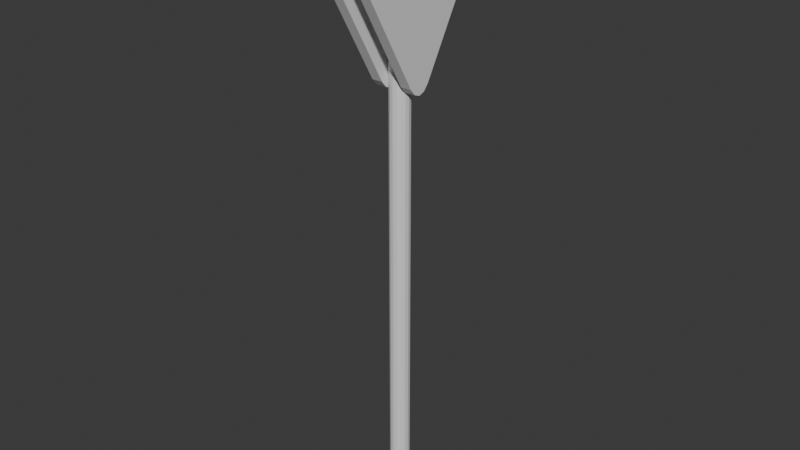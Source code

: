 # Source: sign.blend  (saved by Blender 4.2.66; exported with 4.5.12 LTS)
import bpy
from mathutils import Matrix  # noqa: F401  (used for matrix-valued properties, if any)

bpy.ops.wm.read_factory_settings(use_empty=True)
scene = bpy.context.scene
scene.name = 'Scene'

# ---- collections
col_collection = bpy.data.collections.new('Collection'); scene.collection.children.link(col_collection)

# ---- materials (node trees are filled in below, after node groups)
mat_sign = bpy.data.materials.new('Sign')
mat_sign.alpha_threshold = 0.0
mat_sign.roughness = 0.5
mat_sign.line_color = (0.0, 0.0, 0.0, 1.0)
mat_pole = bpy.data.materials.new('Pole')

# ---- material node trees
mat_sign.use_nodes = True; mat_sign.node_tree.nodes.clear()
_N = mat_sign.node_tree.nodes; _L = mat_sign.node_tree.links
n0 = _N.new('ShaderNodeOutputMaterial'); n0.name = 'Material Output'; n0.location = (300, 300)
n1 = _N.new('ShaderNodeBsdfPrincipled'); n1.name = 'Principled BSDF'; n1.location = (10, 300)
n1.inputs[3].default_value = 1.45
_L.new(n1.outputs[0], n0.inputs[0])
n0.is_active_output = True
mat_pole.use_nodes = True; mat_pole.node_tree.nodes.clear()
_N = mat_pole.node_tree.nodes; _L = mat_pole.node_tree.links
n0 = _N.new('ShaderNodeBsdfPrincipled'); n0.name = 'Principled BSDF'; n0.location = (10, 300)
n1 = _N.new('ShaderNodeOutputMaterial'); n1.name = 'Material Output'; n1.location = (300, 300)
_L.new(n0.outputs[0], n1.inputs[0])
n1.is_active_output = True

# ---- world
world_world = bpy.data.worlds.new('World'); scene.world = world_world
world_world.use_nodes = True; world_world.node_tree.nodes.clear()
_N = world_world.node_tree.nodes; _L = world_world.node_tree.links
n0 = _N.new('ShaderNodeOutputWorld'); n0.name = 'World Output'; n0.location = (300, 300)
n1 = _N.new('ShaderNodeBackground'); n1.name = 'Background'; n1.location = (10, 300)
n1.inputs[0].default_value = (0.05088, 0.05088, 0.05088, 1.0)
_L.new(n1.outputs[0], n0.inputs[0])
n0.is_active_output = True
world_world.color = (0.05088, 0.05088, 0.05088)
world_world.sun_shadow_jitter_overblur = 0.0

# ---- meshes
me_cube_002 = bpy.data.meshes.new('Cube.002')
me_cube_002.from_pydata([(-0.08526, 0.2452, -1.638), (-0.08526, -0.2442, -1.638), (-0.08526, 0.1328, -1.77), (-0.08526, 0.0002797, -1.816), (-0.08526, -0.1321, -1.769), (-0.08526, -1.964, 1.38), (-0.08526, -1.714, 1.807), (-0.08526, -2.02, 1.544), (-0.08526, -1.992, 1.683), (-0.08526, -1.885, 1.775), (-0.08526, 1.714, 1.791), (-0.08526, 1.963, 1.361), (-0.08526, 1.885, 1.758), (-0.08526, 1.992, 1.664), (-0.08526, 2.019, 1.525), (0.08526, -0.2442, -1.638), (0.08526, 0.2452, -1.638), (0.08526, -0.1321, -1.769), (0.08526, 0.0002796, -1.816), (0.08526, 0.1328, -1.77), (0.08526, -1.714, 1.807), (0.08526, -1.964, 1.38), (0.08526, -1.885, 1.775), (0.08526, -1.992, 1.683), (0.08526, -2.02, 1.544), (0.08526, 1.963, 1.361), (0.08526, 1.714, 1.791), (0.08526, 2.019, 1.525), (0.08526, 1.992, 1.664), (0.08526, 1.885, 1.758)], [], [(26, 10, 6, 20), (0, 2, 3, 4, 1, 5, 7, 8, 9, 6, 10, 12, 13, 14, 11), (0, 11, 25, 16), (15, 17, 18, 19, 16, 25, 27, 28, 29, 26, 20, 22, 23, 24, 21), (10, 26, 29, 12), (12, 29, 28, 13), (13, 28, 27, 14), (14, 27, 25, 11), (0, 16, 19, 2), (2, 19, 18, 3), (3, 18, 17, 4), (4, 17, 15, 1), (20, 6, 9, 22), (22, 9, 8, 23), (23, 8, 7, 24), (24, 7, 5, 21), (15, 21, 5, 1)])
_uv = me_cube_002.uv_layers.new(name='UVMap')
_uv.uv.foreach_set('vector', [1.0, 0.4944, 0.9772, 0.4944, 0.9772, 0.03692, 1.0, 0.03692, 0.0567, 0.5364, 0.035, 0.5441, 0.01661, 0.5407, 0.004316, 0.5266, 6.526e-08, 0.504, 5.349e-09, 0.04054, 0.004343, 0.01785, 0.01671, 0.003615, 0.03522, 3.081e-08, 0.05705, 0.007557, 0.4535, 0.2358, 0.471, 0.2509, 0.4772, 0.2688, 0.4712, 0.2868, 0.4539, 0.3021, 0.9545, 0.4982, 0.9545, 0.03705, 0.9772, 0.03705, 0.9772, 0.4982, 0.9545, 0.504, 0.9502, 0.5266, 0.9379, 0.5407, 0.9195, 0.5441, 0.8978, 0.5364, 0.5006, 0.3021, 0.4833, 0.2868, 0.4772, 0.2688, 0.4835, 0.2509, 0.501, 0.2358, 0.8975, 0.007557, 0.9193, -6.947e-08, 0.9378, 0.003615, 0.9502, 0.01785, 0.9545, 0.04054, 0.9772, 0.4944, 1.0, 0.4944, 1.0, 0.5171, 0.9772, 0.5171, 0.9772, 0.5171, 1.0, 0.5171, 1.0, 0.5314, 0.9772, 0.5314, 0.9545, -1.383e-08, 0.9772, -1.189e-08, 0.9772, 0.01433, 0.9545, 0.01433, 0.9545, 0.01433, 0.9772, 0.01433, 0.9772, 0.03705, 0.9545, 0.03705, 0.9545, 0.4982, 0.9772, 0.4982, 0.9772, 0.5208, 0.9545, 0.5208, 0.9545, 0.5208, 0.9772, 0.5208, 0.9772, 0.5349, 0.9545, 0.5349, 0.02275, 0.5845, 8.061e-12, 0.5845, -1.987e-10, 0.5664, 0.02275, 0.5664, 0.02275, 0.5664, -1.987e-10, 0.5664, 8.062e-12, 0.5441, 0.02275, 0.5441, 1.0, 0.03692, 0.9772, 0.03692, 0.9772, 0.01423, 1.0, 0.01423, 1.0, 0.01423, 0.9772, 0.01423, 0.9772, 0.0, 1.0, 0.0, 0.9545, 0.5349, 0.9772, 0.5349, 0.9772, 0.5531, 0.9545, 0.5531, 0.9545, 0.5531, 0.9772, 0.5531, 0.9772, 0.5754, 0.9545, 0.5754, 0.9545, 0.9923, 0.9545, 0.5754, 0.9772, 0.5754, 0.9772, 0.9923])
me_cube_002.materials.append(mat_sign)
me_cube_002.update()
me_cylinder = bpy.data.meshes.new('Cylinder')
me_cylinder.from_pydata([(0.0, 1.0, -1.0), (0.0, 1.0, 1.0), (0.3827, 0.9239, -1.0), (0.3827, 0.9239, 1.0), (0.7071, 0.7071, -1.0), (0.7071, 0.7071, 1.0), (0.9239, 0.3827, -1.0), (0.9239, 0.3827, 1.0), (1.0, 0.0, -1.0), (1.0, 0.0, 1.0), (0.9239, -0.3827, -1.0), (0.9239, -0.3827, 1.0), (0.7071, -0.7071, -1.0), (0.7071, -0.7071, 1.0), (0.3827, -0.9239, -1.0), (0.3827, -0.9239, 1.0), (0.0, -1.0, -1.0), (0.0, -1.0, 1.0), (-0.3827, -0.9239, -1.0), (-0.3827, -0.9239, 1.0), (-0.7071, -0.7071, -1.0), (-0.7071, -0.7071, 1.0), (-0.9239, -0.3827, -1.0), (-0.9239, -0.3827, 1.0), (-1.0, 0.0, -1.0), (-1.0, 0.0, 1.0), (-0.9239, 0.3827, -1.0), (-0.9239, 0.3827, 1.0), (-0.7071, 0.7071, -1.0), (-0.7071, 0.7071, 1.0), (-0.3827, 0.9239, -1.0), (-0.3827, 0.9239, 1.0)], [], [(0, 1, 3, 2), (2, 3, 5, 4), (4, 5, 7, 6), (6, 7, 9, 8), (8, 9, 11, 10), (10, 11, 13, 12), (12, 13, 15, 14), (14, 15, 17, 16), (16, 17, 19, 18), (18, 19, 21, 20), (20, 21, 23, 22), (22, 23, 25, 24), (24, 25, 27, 26), (26, 27, 29, 28), (3, 1, 31, 29, 27, 25, 23, 21, 19, 17, 15, 13, 11, 9, 7, 5), (28, 29, 31, 30), (30, 31, 1, 0), (0, 2, 4, 6, 8, 10, 12, 14, 16, 18, 20, 22, 24, 26, 28, 30)])
_uv = me_cylinder.uv_layers.new(name='UVMap')
_uv.uv.foreach_set('vector', [1.0, 0.5, 1.0, 1.0, 0.9375, 1.0, 0.9375, 0.5, 0.9375, 0.5, 0.9375, 1.0, 0.875, 1.0, 0.875, 0.5, 0.875, 0.5, 0.875, 1.0, 0.8125, 1.0, 0.8125, 0.5, 0.8125, 0.5, 0.8125, 1.0, 0.75, 1.0, 0.75, 0.5, 0.75, 0.5, 0.75, 1.0, 0.6875, 1.0, 0.6875, 0.5, 0.6875, 0.5, 0.6875, 1.0, 0.625, 1.0, 0.625, 0.5, 0.625, 0.5, 0.625, 1.0, 0.5625, 1.0, 0.5625, 0.5, 0.5625, 0.5, 0.5625, 1.0, 0.5, 1.0, 0.5, 0.5, 0.5, 0.5, 0.5, 1.0, 0.4375, 1.0, 0.4375, 0.5, 0.4375, 0.5, 0.4375, 1.0, 0.375, 1.0, 0.375, 0.5, 0.375, 0.5, 0.375, 1.0, 0.3125, 1.0, 0.3125, 0.5, 0.3125, 0.5, 0.3125, 1.0, 0.25, 1.0, 0.25, 0.5, 0.25, 0.5, 0.25, 1.0, 0.1875, 1.0, 0.1875, 0.5, 0.1875, 0.5, 0.1875, 1.0, 0.125, 1.0, 0.125, 0.5, 0.3418, 0.4717, 0.25, 0.49, 0.1582, 0.4717, 0.08029, 0.4197, 0.02827, 0.3418, 0.01, 0.25, 0.02827, 0.1582, 0.08029, 0.08029, 0.1582, 0.02827, 0.25, 0.01, 0.3418, 0.02827, 0.4197, 0.08029, 0.4717, 0.1582, 0.49, 0.25, 0.4717, 0.3418, 0.4197, 0.4197, 0.125, 0.5, 0.125, 1.0, 0.0625, 1.0, 0.0625, 0.5, 0.0625, 0.5, 0.0625, 1.0, 0.0, 1.0, 0.0, 0.5, 0.75, 0.49, 0.8418, 0.4717, 0.9197, 0.4197, 0.9717, 0.3418, 0.99, 0.25, 0.9717, 0.1582, 0.9197, 0.08029, 0.8418, 0.02827, 0.75, 0.01, 0.6582, 0.02827, 0.5803, 0.08029, 0.5283, 0.1582, 0.51, 0.25, 0.5283, 0.3418, 0.5803, 0.4197, 0.6582, 0.4717])
me_cylinder.materials.append(mat_pole)
me_cylinder.update()

# ---- objects
ob_empty = bpy.data.objects.new('Empty', None)
ob_cube_001_col = bpy.data.objects.new('Cube.001-col', me_cube_002)
ob_cylinder_col = bpy.data.objects.new('Cylinder-col', me_cylinder)

# ---- transforms, parenting, visibility, modifiers, constraints
ob_empty.location = (0.0, 0.0, -0.6646)
ob_empty.rotation_euler = (1.571, -0.0, -1.571)
ob_empty.scale = (0.5, 0.5, 0.5)
ob_empty.empty_display_type = 'IMAGE'
ob_empty.empty_display_size = 5.0
ob_empty.empty_image_depth = 'FRONT'
ob_empty.use_empty_image_alpha = True
ob_empty.color = (1.0, 1.0, 1.0, 0.3)
ob_cube_001_col.location = (0.1723, 0.0, -0.6646)
ob_cube_001_col.scale = (0.6974, 0.5, 0.5)
_m = ob_cube_001_col.modifiers.new('Mirror', 'MIRROR')
_m.mirror_object = ob_cylinder_col
ob_cylinder_col.location = (0.0, 0.0, -3.323)
ob_cylinder_col.scale = (0.1086, 0.1086, 2.883)

# ---- collection membership
col_collection.objects.link(ob_empty)
col_collection.objects.link(ob_cube_001_col)
col_collection.objects.link(ob_cylinder_col)

# ---- scene / render settings (as saved in the file)
scene.frame_start = 1; scene.frame_end = 250; scene.frame_set(1)
scene.render.engine = 'BLENDER_EEVEE_NEXT'
bpy.context.view_layer.update()

# ---- added for rendering (the .blend has no active camera and no usable light): camera, sun
cam_auto = bpy.data.cameras.new('AutoCamera')
cam_auto.lens = 50.0
cam_auto.sensor_width = 36.0
cam_auto.clip_end = 1000.0
ob_auto_camera = bpy.data.objects.new('AutoCamera', cam_auto)
scene.collection.objects.link(ob_auto_camera)
ob_auto_camera.location = (6.26329, -7.51609, 2.02716)
ob_auto_camera.rotation_euler = (1.09748, -7.21219e-08, 0.694738)
scene.camera = ob_auto_camera
light_auto_sun = bpy.data.lights.new('AutoSun', 'SUN')
light_auto_sun.energy = 3.0
light_auto_sun.angle = 0.0523599
ob_auto_sun = bpy.data.objects.new('AutoSun', light_auto_sun)
scene.collection.objects.link(ob_auto_sun)
ob_auto_sun.rotation_euler = (0.872665, 0.174533, 0.523599)
bpy.context.view_layer.update()
